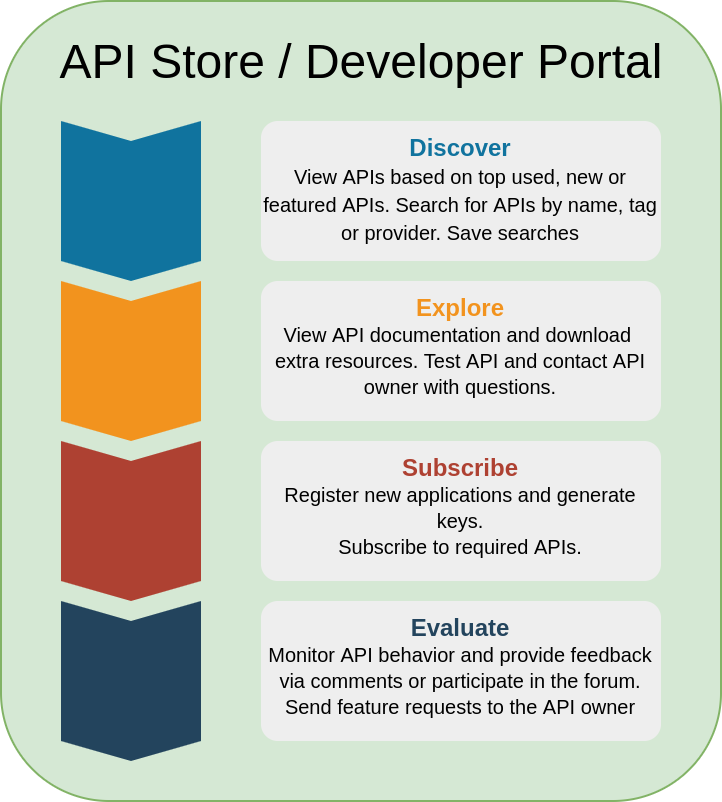

The diagram above was exported from draw.io. Its source (the exported page's mxGraphModel, read from the mxfile embedded in the PNG):
<mxGraphModel dx="980" dy="424" grid="1" gridSize="10" guides="1" tooltips="1" connect="1" arrows="1" fold="1" page="1" pageScale="1" pageWidth="850" pageHeight="1100" math="0" shadow="0">
  <root>
    <mxCell id="0" />
    <mxCell id="1" parent="0" />
    <mxCell id="2" value="" style="rounded=1;whiteSpace=wrap;html=1;fillColor=#d5e8d4;strokeColor=#82b366;" vertex="1" parent="1">
      <mxGeometry x="690" y="681" width="360" height="400" as="geometry" />
    </mxCell>
    <mxCell id="3" value="" style="shape=step;perimeter=stepPerimeter;whiteSpace=wrap;html=1;fixedSize=1;size=10;direction=south;fillColor=#10739E;strokeColor=none;rounded=0;" vertex="1" parent="1">
      <mxGeometry x="720" y="741" width="70" height="80" as="geometry" />
    </mxCell>
    <mxCell id="4" value="" style="shape=step;perimeter=stepPerimeter;whiteSpace=wrap;html=1;fixedSize=1;size=10;direction=south;fillColor=#F2931E;strokeColor=none;rounded=0;" vertex="1" parent="1">
      <mxGeometry x="720" y="821" width="70" height="80" as="geometry" />
    </mxCell>
    <mxCell id="5" value="" style="shape=step;perimeter=stepPerimeter;whiteSpace=wrap;html=1;fixedSize=1;size=10;direction=south;fillColor=#AE4132;strokeColor=none;rounded=0;" vertex="1" parent="1">
      <mxGeometry x="720" y="901" width="70" height="80" as="geometry" />
    </mxCell>
    <mxCell id="6" value="" style="shape=step;perimeter=stepPerimeter;whiteSpace=wrap;html=1;fixedSize=1;size=10;direction=south;fillColor=#23445D;strokeColor=none;rounded=0;" vertex="1" parent="1">
      <mxGeometry x="720" y="981" width="70" height="80" as="geometry" />
    </mxCell>
    <mxCell id="7" value="&lt;font style=&quot;font-size: 10px&quot;&gt;&lt;font style=&quot;font-size: 12px&quot; color=&quot;#10739E&quot;&gt;&lt;b&gt;Discover&lt;br&gt;&lt;/b&gt;&lt;/font&gt;View APIs based on top used, new or featured APIs. Search for APIs by name, tag or provider. Save searches&lt;br&gt;&lt;/font&gt;" style="rounded=1;strokeColor=none;fillColor=#EEEEEE;align=center;arcSize=12;verticalAlign=top;whiteSpace=wrap;html=1;fontSize=12;" vertex="1" parent="1">
      <mxGeometry x="820" y="741" width="200" height="70" as="geometry" />
    </mxCell>
    <mxCell id="8" value="&lt;font style=&quot;font-size: 10px&quot;&gt;&lt;font style=&quot;font-size: 12px&quot; color=&quot;#F2931E&quot;&gt;&lt;b&gt;Explore&lt;/b&gt;&lt;/font&gt;&lt;br&gt;&lt;span id=&quot;docs-internal-guid-cf9d919a-7fff-60be-65c8-61035e17a290&quot;&gt;&lt;p dir=&quot;ltr&quot; style=&quot;line-height: 1.38 ; margin-top: 0pt ; margin-bottom: 0pt&quot;&gt;&lt;span style=&quot;font-size: 7.5pt ; font-family: &amp;#34;arial&amp;#34; ; vertical-align: baseline&quot;&gt;View API documentation and download&amp;nbsp;&lt;/span&gt;&lt;/p&gt;&lt;p dir=&quot;ltr&quot; style=&quot;line-height: 1.38 ; margin-top: 0pt ; margin-bottom: 0pt&quot;&gt;&lt;span style=&quot;font-size: 7.5pt ; font-family: &amp;#34;arial&amp;#34; ; vertical-align: baseline&quot;&gt;extra resources. Test API and contact API owner with questions. &lt;/span&gt;&lt;/p&gt;&lt;div&gt;&lt;span style=&quot;font-size: 7.5pt ; font-family: &amp;#34;arial&amp;#34; ; vertical-align: baseline&quot;&gt;&lt;br&gt;&lt;/span&gt;&lt;/div&gt;&lt;/span&gt;&lt;/font&gt;" style="rounded=1;strokeColor=none;fillColor=#EEEEEE;align=center;arcSize=12;verticalAlign=top;whiteSpace=wrap;html=1;fontSize=12;" vertex="1" parent="1">
      <mxGeometry x="820" y="821" width="200" height="70" as="geometry" />
    </mxCell>
    <mxCell id="9" value="&lt;font style=&quot;font-size: 10px&quot;&gt;&lt;font style=&quot;font-size: 12px&quot; color=&quot;#AE4132&quot;&gt;&lt;b&gt;Subscribe&lt;/b&gt;&lt;/font&gt;&lt;br&gt;&lt;span id=&quot;docs-internal-guid-e94c75b6-7fff-1ed0-981d-d31da9f7ca45&quot;&gt;&lt;p dir=&quot;ltr&quot; style=&quot;line-height: 1.38 ; margin-top: 0pt ; margin-bottom: 0pt&quot;&gt;&lt;span style=&quot;font-size: 7.5pt ; font-family: &amp;#34;arial&amp;#34; ; vertical-align: baseline&quot;&gt;Register new applications and generate keys.&lt;/span&gt;&lt;/p&gt;&lt;p dir=&quot;ltr&quot; style=&quot;line-height: 1.38 ; margin-top: 0pt ; margin-bottom: 0pt&quot;&gt;&lt;span style=&quot;font-size: 7.5pt ; font-family: &amp;#34;arial&amp;#34; ; vertical-align: baseline&quot;&gt;Subscribe to required APIs. &lt;/span&gt;&lt;/p&gt;&lt;div&gt;&lt;span style=&quot;font-size: 7.5pt ; font-family: &amp;#34;arial&amp;#34; ; vertical-align: baseline&quot;&gt;&lt;br&gt;&lt;/span&gt;&lt;/div&gt;&lt;/span&gt;&lt;/font&gt;" style="rounded=1;strokeColor=none;fillColor=#EEEEEE;align=center;arcSize=12;verticalAlign=top;whiteSpace=wrap;html=1;fontSize=12;" vertex="1" parent="1">
      <mxGeometry x="820" y="901" width="200" height="70" as="geometry" />
    </mxCell>
    <mxCell id="10" value="&lt;font style=&quot;font-size: 10px&quot;&gt;&lt;font style=&quot;font-size: 12px&quot; color=&quot;#23445D&quot;&gt;&lt;b&gt;Evaluate&lt;/b&gt;&lt;/font&gt;&lt;br&gt;&lt;span id=&quot;docs-internal-guid-5c1a2d95-7fff-a774-fa1f-015503824b6d&quot;&gt;&lt;p dir=&quot;ltr&quot; style=&quot;line-height: 1.38 ; margin-top: 0pt ; margin-bottom: 0pt&quot;&gt;&lt;span style=&quot;font-size: 7.5pt ; font-family: &amp;#34;arial&amp;#34; ; vertical-align: baseline&quot;&gt;Monitor API behavior and provide feedback via comments or participate in the forum.&lt;/span&gt;&lt;/p&gt;&lt;p dir=&quot;ltr&quot; style=&quot;line-height: 1.38 ; margin-top: 0pt ; margin-bottom: 0pt&quot;&gt;&lt;span style=&quot;font-size: 7.5pt ; font-family: &amp;#34;arial&amp;#34; ; vertical-align: baseline&quot;&gt;Send feature requests to the API owner&lt;/span&gt;&lt;/p&gt;&lt;div&gt;&lt;span style=&quot;font-size: 7.5pt ; font-family: &amp;#34;arial&amp;#34; ; vertical-align: baseline&quot;&gt;&lt;br&gt;&lt;/span&gt;&lt;/div&gt;&lt;/span&gt;&lt;/font&gt;" style="rounded=1;strokeColor=none;fillColor=#EEEEEE;align=center;arcSize=12;verticalAlign=top;whiteSpace=wrap;html=1;fontSize=12;" vertex="1" parent="1">
      <mxGeometry x="820" y="981" width="200" height="70" as="geometry" />
    </mxCell>
    <mxCell id="11" value="API Store / Developer Portal" style="text;html=1;strokeColor=none;fillColor=none;align=center;verticalAlign=middle;whiteSpace=wrap;rounded=0;fontSize=24;" vertex="1" parent="1">
      <mxGeometry x="701.5" y="701" width="337" height="20" as="geometry" />
    </mxCell>
  </root>
</mxGraphModel>